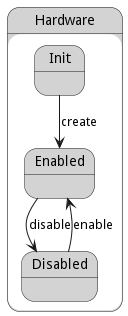

The diagram above was rendered by PlantUML. Its source (embedded in the PNG):
@startuml



state Hardware #lightgray {

    state Init #lightgray {
    }

    state Enabled #lightgray {
    }

    state Disabled #lightgray {
    }

}


Init --> Enabled : create

Enabled --> Disabled : disable

Disabled --> Enabled : enable




@enduml